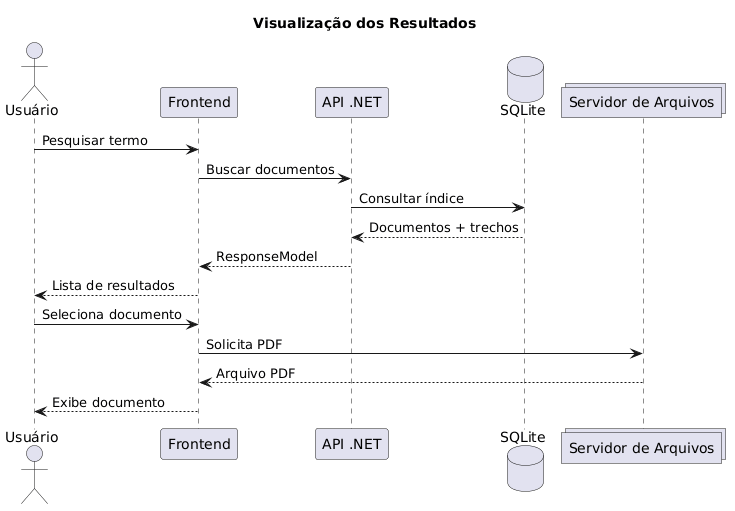

The diagram above was rendered by PlantUML. Its source (embedded in the PNG):
@startuml
title Visualização dos Resultados

actor Usuário

participant Frontend
participant "API .NET" as API
database SQLite
collections "Servidor de Arquivos" as Storage

Usuário -> Frontend : Pesquisar termo

Frontend -> API : Buscar documentos

API -> SQLite : Consultar índice

SQLite --> API : Documentos + trechos

API --> Frontend : ResponseModel

Frontend --> Usuário : Lista de resultados

Usuário -> Frontend : Seleciona documento

Frontend -> Storage : Solicita PDF

Storage --> Frontend : Arquivo PDF

Frontend --> Usuário : Exibe documento
@enduml